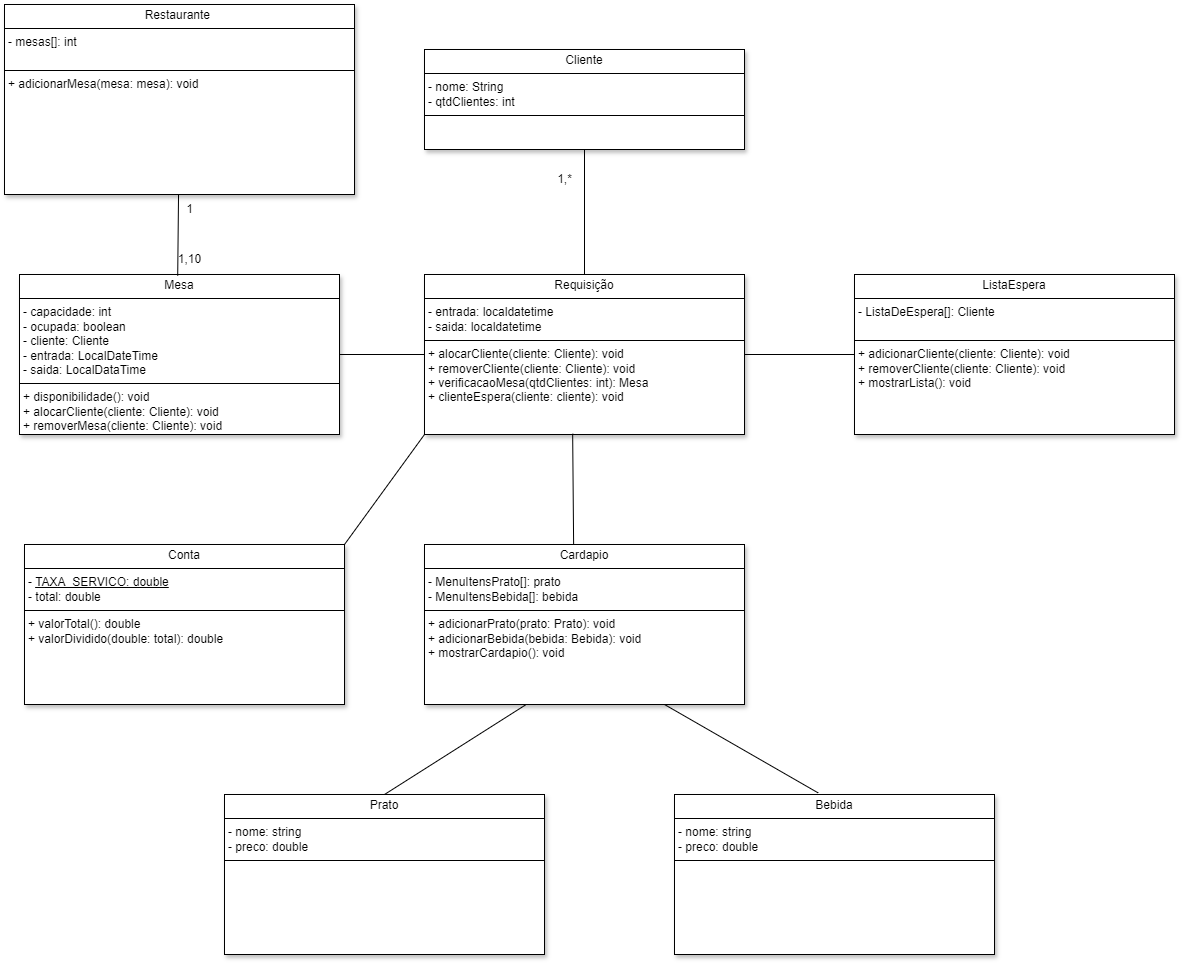

The diagram above was exported from draw.io. Its source (the exported page's mxGraphModel, read from the mxfile embedded in the PNG):
<mxGraphModel dx="1867" dy="723" grid="1" gridSize="10" guides="1" tooltips="1" connect="1" arrows="1" fold="1" page="1" pageScale="1" pageWidth="827" pageHeight="1169" math="0" shadow="0">
  <root>
    <mxCell id="0" />
    <mxCell id="1" parent="0" />
    <mxCell id="-Egdqlwna0PE1YOnht5J-8" value="&lt;p style=&quot;margin:0px;margin-top:4px;text-align:center;&quot;&gt;Restaurante&amp;nbsp;&lt;/p&gt;&lt;hr size=&quot;1&quot; style=&quot;border-style:solid;&quot;&gt;&lt;p style=&quot;margin:0px;margin-left:4px;&quot;&gt;- mesas[]: int&amp;nbsp;&lt;br&gt;&lt;/p&gt;&lt;p style=&quot;margin:0px;margin-left:4px;&quot;&gt;&lt;br&gt;&lt;/p&gt;&lt;hr size=&quot;1&quot; style=&quot;border-style:solid;&quot;&gt;&lt;p style=&quot;margin:0px;margin-left:4px;&quot;&gt;+ adicionarMesa(mesa: mesa): void&lt;/p&gt;&lt;p style=&quot;margin: 0px 0px 0px 4px;&quot;&gt;&lt;br&gt;&lt;/p&gt;" style="verticalAlign=top;align=left;overflow=fill;html=1;whiteSpace=wrap;shadow=1;" parent="1" vertex="1">
      <mxGeometry x="10" y="330" width="350" height="190" as="geometry" />
    </mxCell>
    <mxCell id="-Egdqlwna0PE1YOnht5J-10" value="&lt;p style=&quot;margin:0px;margin-top:4px;text-align:center;&quot;&gt;Cliente&lt;/p&gt;&lt;hr size=&quot;1&quot; style=&quot;border-style:solid;&quot;&gt;&lt;p style=&quot;margin:0px;margin-left:4px;&quot;&gt;- nome: String&lt;/p&gt;&lt;p style=&quot;margin:0px;margin-left:4px;&quot;&gt;- qtdClientes: int&lt;br&gt;&lt;/p&gt;&lt;hr size=&quot;1&quot; style=&quot;border-style:solid;&quot;&gt;&lt;p style=&quot;margin:0px;margin-left:4px;&quot;&gt;&lt;br&gt;&lt;/p&gt;" style="verticalAlign=top;align=left;overflow=fill;html=1;whiteSpace=wrap;shadow=1;" parent="1" vertex="1">
      <mxGeometry x="430" y="375" width="320" height="100" as="geometry" />
    </mxCell>
    <mxCell id="nzQrTbOz2uJRqtjqMi3q-11" value="" style="endArrow=none;html=1;edgeStyle=orthogonalEdgeStyle;rounded=0;" parent="1" source="Ixqd9vC0vxhhO2XAN79w-11" target="-Egdqlwna0PE1YOnht5J-10" edge="1">
      <mxGeometry relative="1" as="geometry">
        <mxPoint x="570" y="580" as="sourcePoint" />
        <mxPoint x="574" y="490" as="targetPoint" />
      </mxGeometry>
    </mxCell>
    <mxCell id="nzQrTbOz2uJRqtjqMi3q-16" value="1,*" style="text;html=1;align=center;verticalAlign=middle;resizable=0;points=[];autosize=1;strokeColor=none;fillColor=none;" parent="1" vertex="1">
      <mxGeometry x="550" y="490" width="40" height="30" as="geometry" />
    </mxCell>
    <mxCell id="8Axnwe4chG9eEye8wfLH-5" value="&lt;p style=&quot;margin:0px;margin-top:4px;text-align:center;&quot;&gt;Mesa&lt;/p&gt;&lt;hr size=&quot;1&quot; style=&quot;border-style:solid;&quot;&gt;&lt;p style=&quot;margin:0px;margin-left:4px;&quot;&gt;- capacidade: int&lt;br&gt;&lt;/p&gt;&lt;p style=&quot;margin:0px;margin-left:4px;&quot;&gt;- ocupada: boolean&lt;/p&gt;&lt;p style=&quot;margin:0px;margin-left:4px;&quot;&gt;- cliente: Cliente&lt;/p&gt;&lt;p style=&quot;margin:0px;margin-left:4px;&quot;&gt;- entrada: LocalDateTime&lt;/p&gt;&lt;p style=&quot;margin:0px;margin-left:4px;&quot;&gt;- saida: LocalDataTime&lt;/p&gt;&lt;hr size=&quot;1&quot; style=&quot;border-style:solid;&quot;&gt;&lt;p style=&quot;margin: 0px 0px 0px 4px;&quot;&gt;+ disponibilidade(): void&lt;/p&gt;&lt;p style=&quot;margin: 0px 0px 0px 4px;&quot;&gt;+ alocarCliente(cliente: Cliente&lt;span style=&quot;background-color: initial;&quot;&gt;): void&lt;/span&gt;&lt;/p&gt;&lt;p style=&quot;margin: 0px 0px 0px 4px;&quot;&gt;&lt;span style=&quot;background-color: initial;&quot;&gt;+ removerMesa(&lt;/span&gt;&lt;span style=&quot;background-color: initial;&quot;&gt;cliente: Cliente&lt;/span&gt;&lt;span style=&quot;background-color: initial;&quot;&gt;): void&lt;/span&gt;&lt;/p&gt;&lt;p style=&quot;margin: 0px 0px 0px 4px;&quot;&gt;&lt;br&gt;&lt;/p&gt;" style="verticalAlign=top;align=left;overflow=fill;html=1;whiteSpace=wrap;shadow=1;" parent="1" vertex="1">
      <mxGeometry x="25" y="600" width="320" height="160" as="geometry" />
    </mxCell>
    <mxCell id="3hiBkbWxYVhsoGaQWmcr-2" value="" style="endArrow=none;html=1;rounded=0;exitX=0.264;exitY=1.043;exitDx=0;exitDy=0;exitPerimeter=0;" parent="1" source="3hiBkbWxYVhsoGaQWmcr-5" target="-Egdqlwna0PE1YOnht5J-8" edge="1">
      <mxGeometry width="50" height="50" relative="1" as="geometry">
        <mxPoint x="180" y="643" as="sourcePoint" />
        <mxPoint x="440" y="500" as="targetPoint" />
        <Array as="points" />
      </mxGeometry>
    </mxCell>
    <mxCell id="3hiBkbWxYVhsoGaQWmcr-3" value="1" style="text;html=1;align=center;verticalAlign=middle;resizable=0;points=[];autosize=1;strokeColor=none;fillColor=none;" parent="1" vertex="1">
      <mxGeometry x="180" y="520" width="30" height="30" as="geometry" />
    </mxCell>
    <mxCell id="3hiBkbWxYVhsoGaQWmcr-5" value="1,10" style="text;html=1;align=center;verticalAlign=middle;resizable=0;points=[];autosize=1;strokeColor=none;fillColor=none;" parent="1" vertex="1">
      <mxGeometry x="170" y="570" width="50" height="30" as="geometry" />
    </mxCell>
    <mxCell id="Ixqd9vC0vxhhO2XAN79w-11" value="&lt;p style=&quot;margin:0px;margin-top:4px;text-align:center;&quot;&gt;Requisição&lt;/p&gt;&lt;hr size=&quot;1&quot; style=&quot;border-style:solid;&quot;&gt;&lt;p style=&quot;margin:0px;margin-left:4px;&quot;&gt;&lt;span style=&quot;background-color: initial;&quot;&gt;- entrada: localdatetime&lt;/span&gt;&lt;br&gt;&lt;/p&gt;&lt;p style=&quot;margin: 0px 0px 0px 4px;&quot;&gt;- saida: localdatetime&lt;/p&gt;&lt;hr size=&quot;1&quot; style=&quot;border-style:solid;&quot;&gt;&lt;p style=&quot;margin: 0px 0px 0px 4px;&quot;&gt;&lt;span style=&quot;background-color: initial;&quot;&gt;+ alocarCliente(cliente: Cliente): void&lt;/span&gt;&lt;br&gt;&lt;/p&gt;&lt;p style=&quot;margin: 0px 0px 0px 4px;&quot;&gt;&lt;span style=&quot;background-color: initial;&quot;&gt;+ removerCliente(cliente: Cliente): void&lt;/span&gt;&lt;/p&gt;&lt;p style=&quot;margin: 0px 0px 0px 4px;&quot;&gt;+ verificacaoMesa(qtdClientes: int): Mesa&lt;/p&gt;&lt;p style=&quot;margin: 0px 0px 0px 4px;&quot;&gt;+ clienteEspera(cliente: cliente): void&lt;/p&gt;&lt;p style=&quot;margin: 0px 0px 0px 4px;&quot;&gt;&lt;br&gt;&lt;/p&gt;" style="verticalAlign=top;align=left;overflow=fill;html=1;whiteSpace=wrap;shadow=1;" parent="1" vertex="1">
      <mxGeometry x="430" y="600" width="320" height="160" as="geometry" />
    </mxCell>
    <mxCell id="tt3u81WELEdbZp0kV-fr-3" value="" style="endArrow=none;html=1;rounded=0;exitX=0.463;exitY=0.995;exitDx=0;exitDy=0;exitPerimeter=0;entryX=0.466;entryY=0;entryDx=0;entryDy=0;entryPerimeter=0;" parent="1" source="Ixqd9vC0vxhhO2XAN79w-11" target="tt3u81WELEdbZp0kV-fr-7" edge="1">
      <mxGeometry width="50" height="50" relative="1" as="geometry">
        <mxPoint x="360" y="780" as="sourcePoint" />
        <mxPoint x="580" y="860" as="targetPoint" />
      </mxGeometry>
    </mxCell>
    <mxCell id="Ixqd9vC0vxhhO2XAN79w-12" value="&lt;p style=&quot;margin:0px;margin-top:4px;text-align:center;&quot;&gt;Conta&lt;/p&gt;&lt;hr size=&quot;1&quot; style=&quot;border-style:solid;&quot;&gt;&lt;p style=&quot;margin:0px;margin-left:4px;&quot;&gt;- &lt;u&gt;TAXA_SERVICO: double&lt;/u&gt;&lt;br&gt;&lt;/p&gt;&lt;p style=&quot;margin:0px;margin-left:4px;&quot;&gt;- total: double&lt;/p&gt;&lt;hr size=&quot;1&quot; style=&quot;border-style:solid;&quot;&gt;&lt;p style=&quot;margin: 0px 0px 0px 4px;&quot;&gt;+ valorTotal(): double&lt;/p&gt;&lt;p style=&quot;margin: 0px 0px 0px 4px;&quot;&gt;+ valorDividido(double: total): double&lt;/p&gt;" style="verticalAlign=top;align=left;overflow=fill;html=1;whiteSpace=wrap;shadow=1;" parent="1" vertex="1">
      <mxGeometry x="30" y="870" width="320" height="160" as="geometry" />
    </mxCell>
    <mxCell id="tt3u81WELEdbZp0kV-fr-7" value="&lt;p style=&quot;margin:0px;margin-top:4px;text-align:center;&quot;&gt;Cardapio&lt;/p&gt;&lt;hr size=&quot;1&quot; style=&quot;border-style:solid;&quot;&gt;&lt;p style=&quot;margin:0px;margin-left:4px;&quot;&gt;- MenuItensPrato[]: prato&lt;/p&gt;&lt;p style=&quot;margin:0px;margin-left:4px;&quot;&gt;- MenuItensBebida[]: bebida&lt;/p&gt;&lt;hr size=&quot;1&quot; style=&quot;border-style:solid;&quot;&gt;&lt;p style=&quot;margin: 0px 0px 0px 4px;&quot;&gt;&lt;span style=&quot;background-color: initial;&quot;&gt;+ adicionarPrato(prato: Prato): void&lt;/span&gt;&lt;/p&gt;&lt;p style=&quot;margin: 0px 0px 0px 4px;&quot;&gt;&lt;span style=&quot;background-color: initial;&quot;&gt;+ adicionarBebida(bebida: Bebida): void&lt;/span&gt;&lt;/p&gt;&lt;p style=&quot;margin: 0px 0px 0px 4px;&quot;&gt;&lt;span style=&quot;background-color: initial;&quot;&gt;+ mostrarCardapio(): void&lt;/span&gt;&lt;/p&gt;" style="verticalAlign=top;align=left;overflow=fill;html=1;whiteSpace=wrap;shadow=1;" parent="1" vertex="1">
      <mxGeometry x="430" y="870" width="320" height="160" as="geometry" />
    </mxCell>
    <mxCell id="tt3u81WELEdbZp0kV-fr-11" value="&lt;p style=&quot;margin:0px;margin-top:4px;text-align:center;&quot;&gt;ListaEspera&lt;/p&gt;&lt;hr size=&quot;1&quot; style=&quot;border-style:solid;&quot;&gt;&lt;p style=&quot;margin:0px;margin-left:4px;&quot;&gt;&lt;span style=&quot;background-color: initial;&quot;&gt;- ListaDeEspera[]: Cliente&lt;/span&gt;&lt;br&gt;&lt;/p&gt;&lt;div&gt;&lt;span style=&quot;background-color: initial;&quot;&gt;&lt;br&gt;&lt;/span&gt;&lt;/div&gt;&lt;hr size=&quot;1&quot; style=&quot;border-style:solid;&quot;&gt;&lt;p style=&quot;margin: 0px 0px 0px 4px;&quot;&gt;+ adicionarCliente(cliente: Cliente): void&lt;/p&gt;&lt;p style=&quot;margin: 0px 0px 0px 4px;&quot;&gt;+ removerCliente(cliente: Cliente): void&amp;nbsp;&lt;br&gt;&lt;/p&gt;&lt;p style=&quot;margin: 0px 0px 0px 4px;&quot;&gt;+ mostrarLista(): void&lt;/p&gt;" style="verticalAlign=top;align=left;overflow=fill;html=1;whiteSpace=wrap;shadow=1;" parent="1" vertex="1">
      <mxGeometry x="860" y="600" width="320" height="160" as="geometry" />
    </mxCell>
    <mxCell id="tt3u81WELEdbZp0kV-fr-13" value="" style="endArrow=none;html=1;rounded=0;exitX=1;exitY=0.5;exitDx=0;exitDy=0;entryX=0;entryY=0.5;entryDx=0;entryDy=0;" parent="1" source="Ixqd9vC0vxhhO2XAN79w-11" target="tt3u81WELEdbZp0kV-fr-11" edge="1">
      <mxGeometry width="50" height="50" relative="1" as="geometry">
        <mxPoint x="810" y="670" as="sourcePoint" />
        <mxPoint x="860" y="620" as="targetPoint" />
      </mxGeometry>
    </mxCell>
    <mxCell id="6z1V-5Ld2w11lODaH7Vd-1" value="&lt;p style=&quot;margin:0px;margin-top:4px;text-align:center;&quot;&gt;Prato&lt;/p&gt;&lt;hr size=&quot;1&quot; style=&quot;border-style:solid;&quot;&gt;&lt;p style=&quot;margin:0px;margin-left:4px;&quot;&gt;- nome: string&lt;br&gt;&lt;/p&gt;&lt;p style=&quot;margin:0px;margin-left:4px;&quot;&gt;- preco: double&lt;/p&gt;&lt;hr size=&quot;1&quot; style=&quot;border-style:solid;&quot;&gt;&lt;p style=&quot;margin: 0px 0px 0px 4px;&quot;&gt;&lt;br&gt;&lt;/p&gt;" style="verticalAlign=top;align=left;overflow=fill;html=1;whiteSpace=wrap;shadow=1;" parent="1" vertex="1">
      <mxGeometry x="230" y="1120" width="320" height="160" as="geometry" />
    </mxCell>
    <mxCell id="A9U1YlHDOx8KLXwazHEz-1" value="" style="endArrow=none;html=1;rounded=0;exitX=1;exitY=0;exitDx=0;exitDy=0;entryX=0;entryY=1;entryDx=0;entryDy=0;" edge="1" parent="1" source="Ixqd9vC0vxhhO2XAN79w-12" target="Ixqd9vC0vxhhO2XAN79w-11">
      <mxGeometry width="50" height="50" relative="1" as="geometry">
        <mxPoint x="590" y="930" as="sourcePoint" />
        <mxPoint x="640" y="880" as="targetPoint" />
      </mxGeometry>
    </mxCell>
    <mxCell id="A9U1YlHDOx8KLXwazHEz-3" value="&lt;p style=&quot;margin:0px;margin-top:4px;text-align:center;&quot;&gt;Bebida&lt;/p&gt;&lt;hr size=&quot;1&quot; style=&quot;border-style:solid;&quot;&gt;&lt;p style=&quot;margin:0px;margin-left:4px;&quot;&gt;- nome: string&lt;br&gt;&lt;/p&gt;&lt;p style=&quot;margin:0px;margin-left:4px;&quot;&gt;- preco: double&lt;/p&gt;&lt;hr size=&quot;1&quot; style=&quot;border-style:solid;&quot;&gt;&lt;p style=&quot;margin: 0px 0px 0px 4px;&quot;&gt;&lt;br&gt;&lt;/p&gt;" style="verticalAlign=top;align=left;overflow=fill;html=1;whiteSpace=wrap;shadow=1;" vertex="1" parent="1">
      <mxGeometry x="680" y="1120" width="320" height="160" as="geometry" />
    </mxCell>
    <mxCell id="6z1V-5Ld2w11lODaH7Vd-2" value="" style="endArrow=none;html=1;rounded=0;exitX=0.5;exitY=0;exitDx=0;exitDy=0;entryX=0.317;entryY=1.001;entryDx=0;entryDy=0;entryPerimeter=0;" edge="1" parent="1" source="6z1V-5Ld2w11lODaH7Vd-1" target="tt3u81WELEdbZp0kV-fr-7">
      <mxGeometry width="50" height="50" relative="1" as="geometry">
        <mxPoint x="630" y="1050" as="sourcePoint" />
        <mxPoint x="680" y="1000" as="targetPoint" />
      </mxGeometry>
    </mxCell>
    <mxCell id="6z1V-5Ld2w11lODaH7Vd-3" value="" style="endArrow=none;html=1;rounded=0;exitX=0.75;exitY=1;exitDx=0;exitDy=0;entryX=0.449;entryY=-0.01;entryDx=0;entryDy=0;entryPerimeter=0;" edge="1" parent="1" source="tt3u81WELEdbZp0kV-fr-7" target="A9U1YlHDOx8KLXwazHEz-3">
      <mxGeometry width="50" height="50" relative="1" as="geometry">
        <mxPoint x="400" y="1130" as="sourcePoint" />
        <mxPoint x="541" y="1040" as="targetPoint" />
      </mxGeometry>
    </mxCell>
    <mxCell id="6z1V-5Ld2w11lODaH7Vd-4" value="" style="endArrow=none;html=1;rounded=0;exitX=0;exitY=0.5;exitDx=0;exitDy=0;entryX=1;entryY=0.5;entryDx=0;entryDy=0;" edge="1" parent="1" source="Ixqd9vC0vxhhO2XAN79w-11" target="8Axnwe4chG9eEye8wfLH-5">
      <mxGeometry width="50" height="50" relative="1" as="geometry">
        <mxPoint x="440" y="610" as="sourcePoint" />
        <mxPoint x="370" y="530" as="targetPoint" />
        <Array as="points" />
      </mxGeometry>
    </mxCell>
  </root>
</mxGraphModel>